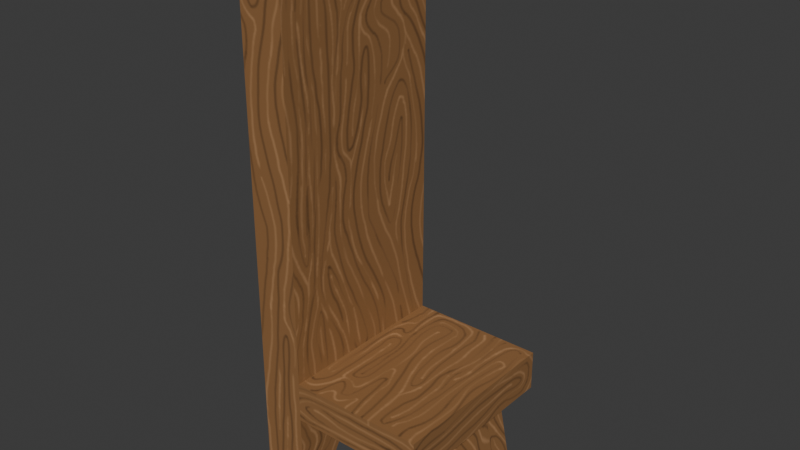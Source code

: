 # Source: LowPolyChair.blend  (saved by Blender 4.4.30; exported with 4.5.12 LTS)
import bpy
from mathutils import Matrix  # noqa: F401  (used for matrix-valued properties, if any)

bpy.ops.wm.read_factory_settings(use_empty=True)
scene = bpy.context.scene
scene.name = 'Scene'

# ---- collections
col_collection = bpy.data.collections.new('Collection'); scene.collection.children.link(col_collection)

# ---- images (referenced by path relative to the original .blend; pixels are not part of the script)
import os
ASSET_DIR = os.environ.get("B2B_ASSET_DIR", "")  # directory of the original .blend (textures are referenced by path, not embedded)
HERE = os.path.dirname(os.path.abspath(__file__))  # packed textures are extracted next to this script under _unpacked/

def load_image(name, relpath, width, height, colorspace="sRGB"):
    """Load a texture the original file referenced (path relative to the .blend, or extracted next to this script)."""
    p = next((c for c in (os.path.join(HERE, relpath), os.path.join(ASSET_DIR, relpath)) if relpath and os.path.exists(c)), "")
    if p:
        img = bpy.data.images.load(p, check_existing=True)
        img.name = name
    else:  # same state as the original file: an image datablock whose file is absent (Cycles renders it pink)
        img = bpy.data.images.new(name, width, height)
        img.source = "FILE"
        img.filepath = "//" + (relpath or name)
    img.colorspace_settings.name = colorspace
    return img
img_chair_png = load_image('Chair.png', '_unpacked/Chair.c7ea7993.png', 1024, 1024, 'sRGB')

# ---- materials (node trees are filled in below, after node groups)
mat_material = bpy.data.materials.new('Material')

# ---- material node trees
mat_material.use_nodes = True; mat_material.node_tree.nodes.clear()
_N = mat_material.node_tree.nodes; _L = mat_material.node_tree.links
n0 = _N.new('ShaderNodeBsdfPrincipled'); n0.name = 'Principled BSDF'; n0.location = (10, 300)
n1 = _N.new('ShaderNodeOutputMaterial'); n1.name = 'Material Output'; n1.location = (300, 300)
n2 = _N.new('ShaderNodeTexImage'); n2.name = 'Image Texture'; n2.location = (-272, 258)
n2.image = img_chair_png
_L.new(n0.outputs[0], n1.inputs[0])
_L.new(n2.outputs[0], n0.inputs[0])
n1.is_active_output = True

# ---- world
world_world = bpy.data.worlds.new('World'); scene.world = world_world
world_world.use_nodes = True; world_world.node_tree.nodes.clear()
_N = world_world.node_tree.nodes; _L = world_world.node_tree.links
n0 = _N.new('ShaderNodeOutputWorld'); n0.name = 'World Output'; n0.location = (300, 300)
n1 = _N.new('ShaderNodeBackground'); n1.name = 'Background'; n1.location = (10, 300)
n1.inputs[0].default_value = (0.05088, 0.05088, 0.05088, 1.0)
_L.new(n1.outputs[0], n0.inputs[0])
n0.is_active_output = True
world_world.color = (0.05088, 0.05088, 0.05088)
world_world.sun_shadow_jitter_overblur = 0.0

# ---- meshes
me_cube_001 = bpy.data.meshes.new('Cube.001')
me_cube_001.from_pydata([(-1.0, -1.0, 0.556), (-1.0, -1.0, 1.0), (-1.0, 1.0, 0.556), (-1.0, 1.0, 1.0), (0.75, -0.75, 0.556), (1.0, -1.0, 1.0), (0.75, 0.75, 0.556), (1.0, 1.0, 1.0), (-1.0, 0.0, 0.556), (-1.0, 0.0, 1.0), (0.75, 0.25, 0.556), (1.0, 0.0, 1.0), (0.25, 0.75, 0.556), (0.0, 1.0, 1.0), (0.25, -0.75, 0.556), (0.0, -1.0, 1.0), (0.0, 0.0, 1.0), (0.25, 0.25, 0.556), (-0.5, 1.0, 0.556), (-0.5, -1.0, 1.0), (-0.5, 0.0, 0.556), (-0.5, 1.0, 1.0), (-0.5, -1.0, 0.556), (-0.5, 0.0, 1.0), (-1.0, 0.0, 5.631), (-1.0, 1.0, 5.147), (-0.5, -1.0, 5.147), (-1.0, -1.0, 5.147), (-0.5, 1.0, 5.147), (-0.5, 0.0, 5.631), (-1.0, 0.0, 0.1684), (-1.0, -1.0, -0.4389), (-0.5, 1.0, -0.4389), (-1.0, 1.0, -0.4389), (-0.5, 0.0, 0.1684), (-0.5, -1.0, -0.4389), (-1.0, 0.5, 1.0), (0.75, 0.5, 0.556), (-1.0, 0.5, 0.556), (1.0, 0.5, 1.0), (0.25, 0.5, 0.556), (0.0, 0.5, 1.0), (-0.5, 0.5, 0.556), (-0.5, 0.5, 1.0), (-1.0, 0.6118, 5.147), (-0.5, 0.6118, 5.147), (-1.0, 0.6718, -0.4389), (-0.5, 0.6718, -0.4389), (-1.0, -0.5, 0.556), (1.0, -0.5, 1.0), (-1.0, -0.5, 1.0), (0.75, -0.5, 0.556), (0.0, -0.5, 1.0), (0.25, -0.5, 0.556), (-0.5, -0.5, 0.556), (-0.5, -0.5, 1.0), (-1.0, -0.6118, 5.147), (-0.5, -0.6118, 5.147), (-1.0, -0.6718, -0.4389), (-0.5, -0.6718, -0.4389), (-1.0, 0.4158, -0.02475), (-0.5, 0.4158, -0.02475), (-1.0, -0.4158, -0.02475), (-0.5, -0.4158, -0.02475), (1.0, 0.5, 0.556), (1.0, 1.0, 0.556), (0.0, 1.0, 0.556), (0.75, -0.25, 0.556), (0.25, -0.25, 0.556), (0.0, 0.5, 0.556), (0.0, -1.0, 0.556), (1.0, -1.0, 0.556), (1.0, -0.5, 0.556), (1.0, 0.0, 0.556), (0.0, 0.0, 0.556), (0.0, -0.5, 0.556), (0.8663, 0.5735, -0.4645), (0.1337, 0.5735, -0.4645), (0.8663, -0.5735, -0.4645), (0.1337, -0.5735, -0.4645), (0.8663, 0.8602, -0.4645), (0.1337, 0.8602, -0.4645), (0.8663, 0.2867, -0.4645), (0.1337, 0.2867, -0.4645), (0.1337, -0.8602, -0.4645), (0.8663, -0.8602, -0.4645), (0.8663, -0.2867, -0.4645), (0.1337, -0.2867, -0.4645)], [], [(38, 36, 3, 2), (66, 13, 7, 65), (72, 49, 5, 71), (22, 19, 1, 0), (37, 10, 82, 76), (36, 9, 24, 44), (43, 21, 28, 45), (68, 67, 86, 87), (64, 39, 11, 73), (48, 50, 9, 8), (42, 69, 74, 20), (39, 41, 16, 11), (49, 52, 15, 5), (54, 75, 70, 22), (71, 5, 15, 70), (18, 21, 13, 66), (2, 3, 21, 18), (22, 0, 31, 35), (42, 20, 34, 61, 47), (41, 43, 23, 16), (52, 55, 19, 15), (70, 15, 19, 22), (57, 56, 27, 26), (45, 44, 24, 29), (50, 1, 27, 56), (21, 3, 25, 28), (1, 19, 26, 27), (55, 23, 29, 57), (58, 59, 35, 31), (60, 61, 34, 30), (38, 2, 33, 46), (54, 22, 35, 59), (2, 18, 32, 33), (48, 8, 30, 62, 58), (8, 38, 46, 60, 30), (33, 32, 47, 46), (28, 25, 44, 45), (13, 21, 43, 41), (18, 42, 47, 32), (7, 13, 41, 39), (18, 66, 69, 42), (65, 7, 39, 64), (6, 37, 76, 80), (23, 43, 45, 29), (3, 36, 44, 25), (8, 9, 36, 38), (0, 48, 58, 31), (20, 54, 59, 63, 34), (62, 63, 59, 58), (19, 55, 57, 26), (9, 50, 56, 24), (29, 24, 56, 57), (16, 23, 55, 52), (20, 74, 75, 54), (11, 16, 52, 49), (0, 1, 50, 48), (53, 68, 87, 79), (73, 11, 49, 72), (30, 34, 63, 62), (46, 47, 61, 60), (37, 6, 65, 64), (6, 12, 66, 65), (17, 10, 73, 74), (40, 17, 74, 69), (10, 37, 64, 73), (12, 40, 69, 66), (14, 4, 71, 70), (51, 67, 73, 72), (67, 68, 74, 73), (53, 14, 70, 75), (4, 51, 72, 71), (68, 53, 75, 74), (79, 78, 85, 84), (77, 76, 82, 83), (81, 80, 76, 77), (87, 86, 78, 79), (12, 6, 80, 81), (14, 53, 79, 84), (40, 12, 81, 77), (4, 14, 84, 85), (10, 17, 83, 82), (51, 4, 85, 78), (67, 51, 78, 86), (17, 40, 77, 83)])
_uv = me_cube_001.uv_layers.new(name='UVMap')
_uv.uv.foreach_set('vector', [0.5769, 0.4874, 0.5769, 0.5203, 0.5399, 0.5203, 0.5399, 0.4874, 0.1533, 0.1374, 0.1861, 0.1374, 0.1861, 0.2114, 0.1533, 0.2114, 0.2971, 0.2442, 0.2971, 0.2114, 0.3341, 0.2114, 0.3341, 0.2442, 0.0001375, 0.9262, 0.0001375, 0.8934, 0.03714, 0.8934, 0.03714, 0.9262, 0.27, 0.4008, 0.2466, 0.4098, 0.2265, 0.342, 0.2377, 0.3168, 0.5769, 0.5203, 0.6139, 0.5203, 0.6139, 0.863, 0.5687, 0.8272, 0.4303, 0.4804, 0.4673, 0.4804, 0.4673, 0.7873, 0.4385, 0.7873, 0.1453, 0.5583, 0.09476, 0.5504, 0.1191, 0.4762, 0.1513, 0.4869, 0.2231, 0.2442, 0.2231, 0.2114, 0.2601, 0.2114, 0.2601, 0.2442, 0.6509, 0.4874, 0.6509, 0.5203, 0.6139, 0.5203, 0.6139, 0.4874, 0.1163, 0.1004, 0.1163, 0.1374, 0.07927, 0.1374, 0.07927, 0.1004, 0.2231, 0.2114, 0.2231, 0.1374, 0.2601, 0.1374, 0.2601, 0.2114, 0.2971, 0.2114, 0.2971, 0.1374, 0.3341, 0.1374, 0.3341, 0.2114, 0.404, 0.1004, 0.404, 0.1374, 0.367, 0.1374, 0.367, 0.1004, 0.367, 0.2114, 0.3341, 0.2114, 0.3341, 0.1374, 0.367, 0.1374, 0.1533, 0.1004, 0.1861, 0.1004, 0.1861, 0.1374, 0.1533, 0.1374, 0.03714, 0.07377, 0.03714, 0.1066, 0.0001375, 0.1066, 0.0001375, 0.07377, 0.0001375, 0.9262, 0.03714, 0.9262, 0.03714, 0.9999, 0.0001375, 0.9999, 0.2042, 0.7657, 0.1672, 0.7657, 0.1672, 0.737, 0.198, 0.7227, 0.2169, 0.6921, 0.2231, 0.1374, 0.2231, 0.1004, 0.2601, 0.1004, 0.2601, 0.1374, 0.2971, 0.1374, 0.2971, 0.1004, 0.3341, 0.1004, 0.3341, 0.1374, 0.367, 0.1374, 0.3341, 0.1374, 0.3341, 0.1004, 0.367, 0.1004, 0.0001375, 0.5578, 0.03714, 0.5578, 0.03714, 0.5865, 0.0001375, 0.5865, 0.0001375, 0.4422, 0.03714, 0.4422, 0.03714, 0.5, 0.0001375, 0.5, 0.6509, 0.5203, 0.6879, 0.5203, 0.6879, 0.8272, 0.6592, 0.8272, 0.0001375, 0.1066, 0.03714, 0.1066, 0.03714, 0.4135, 0.0001375, 0.4135, 0.03714, 0.8934, 0.0001375, 0.8934, 0.0001375, 0.5865, 0.03714, 0.5865, 0.3563, 0.4804, 0.3933, 0.4804, 0.3933, 0.8232, 0.348, 0.7873, 0.1005, 0.6222, 0.1005, 0.6593, 0.07617, 0.6593, 0.07617, 0.6222, 0.2044, 0.6222, 0.2044, 0.6593, 0.1704, 0.6593, 0.1704, 0.6222, 0.5769, 0.4874, 0.5399, 0.4874, 0.5399, 0.4138, 0.5642, 0.4138, 0.1302, 0.7657, 0.09322, 0.7657, 0.09322, 0.6921, 0.1175, 0.6921, 0.03714, 0.07377, 0.0001375, 0.07377, 0.0001375, 0.0001375, 0.03714, 0.0001375, 0.6509, 0.4874, 0.6139, 0.4874, 0.6139, 0.4587, 0.6447, 0.4444, 0.6636, 0.4138, 0.6139, 0.4874, 0.5769, 0.4874, 0.5642, 0.4138, 0.5832, 0.4444, 0.6139, 0.4587, 0.2647, 0.6222, 0.2647, 0.6593, 0.2404, 0.6593, 0.2404, 0.6222, 0.0001375, 0.4135, 0.03714, 0.4135, 0.03714, 0.4422, 0.0001375, 0.4422, 0.1861, 0.1374, 0.1861, 0.1004, 0.2231, 0.1004, 0.2231, 0.1374, 0.2412, 0.7657, 0.2042, 0.7657, 0.2169, 0.6921, 0.2412, 0.6921, 0.1861, 0.2114, 0.1861, 0.1374, 0.2231, 0.1374, 0.2231, 0.2114, 0.1533, 0.1004, 0.1533, 0.1374, 0.1163, 0.1374, 0.1163, 0.1004, 0.1861, 0.2442, 0.1861, 0.2114, 0.2231, 0.2114, 0.2231, 0.2442, 0.09774, 0.4098, 0.07617, 0.4036, 0.1079, 0.3168, 0.1228, 0.3384, 0.3933, 0.4804, 0.4303, 0.4804, 0.4385, 0.7873, 0.3933, 0.8232, 0.5399, 0.5203, 0.5769, 0.5203, 0.5687, 0.8272, 0.5399, 0.8272, 0.6139, 0.4874, 0.6139, 0.5203, 0.5769, 0.5203, 0.5769, 0.4874, 0.6879, 0.4874, 0.6509, 0.4874, 0.6636, 0.4138, 0.6879, 0.4138, 0.1672, 0.7657, 0.1302, 0.7657, 0.1175, 0.6921, 0.1365, 0.7227, 0.1672, 0.737, 0.1365, 0.6222, 0.1365, 0.6593, 0.1005, 0.6593, 0.1005, 0.6222, 0.3193, 0.4804, 0.3563, 0.4804, 0.348, 0.7873, 0.3193, 0.7873, 0.6139, 0.5203, 0.6509, 0.5203, 0.6592, 0.8272, 0.6139, 0.863, 0.0001375, 0.5, 0.03714, 0.5, 0.03714, 0.5578, 0.0001375, 0.5578, 0.2601, 0.1374, 0.2601, 0.1004, 0.2971, 0.1004, 0.2971, 0.1374, 0.441, 0.1004, 0.441, 0.1374, 0.404, 0.1374, 0.404, 0.1004, 0.2601, 0.2114, 0.2601, 0.1374, 0.2971, 0.1374, 0.2971, 0.2114, 0.6879, 0.4874, 0.6879, 0.5203, 0.6509, 0.5203, 0.6509, 0.4874, 0.1706, 0.5584, 0.1453, 0.5583, 0.1513, 0.4869, 0.1711, 0.4672, 0.2601, 0.2442, 0.2601, 0.2114, 0.2971, 0.2114, 0.2971, 0.2442, 0.1704, 0.6222, 0.1704, 0.6593, 0.1365, 0.6593, 0.1365, 0.6222, 0.2404, 0.6222, 0.2404, 0.6593, 0.2044, 0.6593, 0.2044, 0.6222, 0.1163, 0.1929, 0.1348, 0.1929, 0.1533, 0.2114, 0.1163, 0.2114, 0.1348, 0.1929, 0.1348, 0.1559, 0.1533, 0.1374, 0.1533, 0.2114, 0.09777, 0.1559, 0.09777, 0.1929, 0.07927, 0.2114, 0.07927, 0.1374, 0.1163, 0.1559, 0.09777, 0.1559, 0.07927, 0.1374, 0.1163, 0.1374, 0.09777, 0.1929, 0.1163, 0.1929, 0.1163, 0.2114, 0.07927, 0.2114, 0.1348, 0.1559, 0.1163, 0.1559, 0.1163, 0.1374, 0.1533, 0.1374, 0.3855, 0.1559, 0.3855, 0.1929, 0.367, 0.2114, 0.367, 0.1374, 0.404, 0.1929, 0.4225, 0.1929, 0.441, 0.2114, 0.404, 0.2114, 0.4225, 0.1929, 0.4225, 0.1559, 0.441, 0.1374, 0.441, 0.2114, 0.404, 0.1559, 0.3855, 0.1559, 0.367, 0.1374, 0.404, 0.1374, 0.3855, 0.1929, 0.404, 0.1929, 0.404, 0.2114, 0.367, 0.2114, 0.4225, 0.1559, 0.404, 0.1559, 0.404, 0.1374, 0.441, 0.1374, 0.1711, 0.4672, 0.2378, 0.4551, 0.2217, 0.4816, 0.1921, 0.4822, 0.1757, 0.3282, 0.2377, 0.3168, 0.2265, 0.342, 0.1931, 0.3438, 0.1512, 0.3479, 0.1228, 0.3384, 0.1079, 0.3168, 0.1757, 0.3282, 0.1513, 0.4869, 0.1191, 0.4762, 0.1084, 0.4551, 0.1711, 0.4672, 0.1485, 0.4162, 0.09774, 0.4098, 0.1228, 0.3384, 0.1512, 0.3479, 0.1927, 0.557, 0.1706, 0.5584, 0.1711, 0.4672, 0.1921, 0.4822, 0.1704, 0.4191, 0.1485, 0.4162, 0.1512, 0.3479, 0.1757, 0.3282, 0.242, 0.546, 0.1927, 0.557, 0.1921, 0.4822, 0.2217, 0.4816, 0.2466, 0.4098, 0.1973, 0.4207, 0.1931, 0.3438, 0.2265, 0.342, 0.2633, 0.5413, 0.242, 0.546, 0.2217, 0.4816, 0.2378, 0.4551, 0.09476, 0.5504, 0.06997, 0.539, 0.1084, 0.4551, 0.1191, 0.4762, 0.1973, 0.4207, 0.1704, 0.4191, 0.1757, 0.3282, 0.1931, 0.3438])
me_cube_001.materials.append(mat_material)
me_cube_001.update()

# ---- objects
ob_cube = bpy.data.objects.new('Cube', me_cube_001)

# ---- transforms, parenting, visibility, modifiers, constraints
ob_cube.location = (0.0, 0.0, 0.0)

# ---- collection membership
col_collection.objects.link(ob_cube)

# ---- scene / render settings (as saved in the file)
scene.frame_start = 1; scene.frame_end = 250; scene.frame_set(1)
scene.render.engine = 'BLENDER_EEVEE_NEXT'
bpy.context.view_layer.update()

# ---- added for rendering (the .blend has no active camera and no usable light): camera, sun
cam_auto = bpy.data.cameras.new('AutoCamera')
cam_auto.lens = 50.0
cam_auto.sensor_width = 36.0
cam_auto.clip_end = 1000.0
ob_auto_camera = bpy.data.objects.new('AutoCamera', cam_auto)
scene.collection.objects.link(ob_auto_camera)
ob_auto_camera.location = (6.21757, -7.46108, 7.55744)
ob_auto_camera.rotation_euler = (1.09748, -7.21219e-08, 0.694738)
scene.camera = ob_auto_camera
light_auto_sun = bpy.data.lights.new('AutoSun', 'SUN')
light_auto_sun.energy = 3.0
light_auto_sun.angle = 0.0523599
ob_auto_sun = bpy.data.objects.new('AutoSun', light_auto_sun)
scene.collection.objects.link(ob_auto_sun)
ob_auto_sun.rotation_euler = (0.872665, 0.174533, 0.523599)
bpy.context.view_layer.update()
